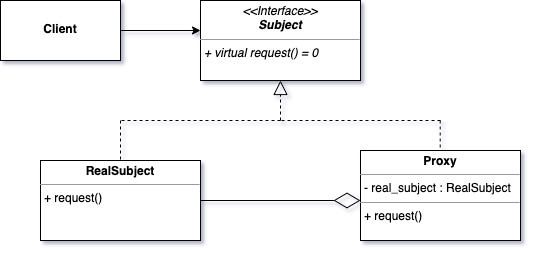

The diagram above was exported from draw.io. Its source (the exported page's mxGraphModel, read from the mxfile embedded in the PNG):
<mxGraphModel dx="597" dy="672" grid="1" gridSize="10" guides="1" tooltips="1" connect="1" arrows="1" fold="1" page="1" pageScale="1" pageWidth="827" pageHeight="1169" math="0" shadow="1">
  <root>
    <mxCell id="WIyWlLk6GJQsqaUBKTNV-0" />
    <mxCell id="WIyWlLk6GJQsqaUBKTNV-1" parent="WIyWlLk6GJQsqaUBKTNV-0" />
    <mxCell id="YGYzHkqw9SWB04S4oAKE-1" value="&lt;p style=&quot;margin:0px;margin-top:4px;text-align:center;&quot;&gt;&lt;b&gt;RealSubject&lt;/b&gt;&lt;/p&gt;&lt;hr size=&quot;1&quot;&gt;&lt;p style=&quot;margin:0px;margin-left:4px;&quot;&gt;&lt;/p&gt;&lt;p style=&quot;margin:0px;margin-left:4px;&quot;&gt;+ request()&lt;/p&gt;" style="verticalAlign=top;align=left;overflow=fill;fontSize=12;fontFamily=Helvetica;html=1;whiteSpace=wrap;labelBackgroundColor=none;" parent="WIyWlLk6GJQsqaUBKTNV-1" vertex="1">
      <mxGeometry x="40" y="320" width="160" height="80" as="geometry" />
    </mxCell>
    <mxCell id="YGYzHkqw9SWB04S4oAKE-13" value="" style="endArrow=none;startArrow=none;endFill=0;startFill=0;endSize=8;html=1;verticalAlign=bottom;dashed=1;labelBackgroundColor=none;dashPattern=1 2;rounded=0;entryX=0.5;entryY=0;entryDx=0;entryDy=0;fontColor=default;" parent="WIyWlLk6GJQsqaUBKTNV-1" target="YGYzHkqw9SWB04S4oAKE-1" edge="1">
      <mxGeometry width="160" relative="1" as="geometry">
        <mxPoint x="160" y="320" as="sourcePoint" />
        <mxPoint x="160" y="350" as="targetPoint" />
      </mxGeometry>
    </mxCell>
    <mxCell id="YGYzHkqw9SWB04S4oAKE-18" value="" style="endArrow=none;dashed=1;html=1;rounded=0;labelBackgroundColor=none;fontColor=default;" parent="WIyWlLk6GJQsqaUBKTNV-1" edge="1">
      <mxGeometry width="50" height="50" relative="1" as="geometry">
        <mxPoint x="440" y="280" as="sourcePoint" />
        <mxPoint x="280" y="280" as="targetPoint" />
      </mxGeometry>
    </mxCell>
    <mxCell id="YGYzHkqw9SWB04S4oAKE-20" value="" style="endArrow=none;dashed=1;html=1;rounded=0;labelBackgroundColor=none;fontColor=default;" parent="WIyWlLk6GJQsqaUBKTNV-1" edge="1">
      <mxGeometry width="50" height="50" relative="1" as="geometry">
        <mxPoint x="120" y="280" as="sourcePoint" />
        <mxPoint x="120" y="320" as="targetPoint" />
      </mxGeometry>
    </mxCell>
    <mxCell id="YGYzHkqw9SWB04S4oAKE-21" value="" style="endArrow=none;dashed=1;html=1;rounded=0;labelBackgroundColor=none;fontColor=default;" parent="WIyWlLk6GJQsqaUBKTNV-1" edge="1">
      <mxGeometry width="50" height="50" relative="1" as="geometry">
        <mxPoint x="280" y="280" as="sourcePoint" />
        <mxPoint x="120" y="280" as="targetPoint" />
      </mxGeometry>
    </mxCell>
    <mxCell id="YGYzHkqw9SWB04S4oAKE-22" value="&lt;p style=&quot;margin:0px;margin-top:4px;text-align:center;&quot;&gt;&lt;i&gt;&amp;lt;&amp;lt;Interface&amp;gt;&amp;gt;&lt;/i&gt;&lt;br&gt;&lt;b&gt;&lt;i&gt;Subject&lt;/i&gt;&lt;/b&gt;&lt;/p&gt;&lt;hr size=&quot;1&quot;&gt;&lt;p style=&quot;margin:0px;margin-left:4px;&quot;&gt;&lt;/p&gt;&lt;p style=&quot;margin:0px;margin-left:4px;&quot;&gt;&lt;i&gt;+ virtual request() = 0&lt;br&gt;&lt;/i&gt;&lt;br&gt;&lt;/p&gt;" style="verticalAlign=top;align=left;overflow=fill;fontSize=12;fontFamily=Helvetica;html=1;whiteSpace=wrap;labelBackgroundColor=none;" parent="WIyWlLk6GJQsqaUBKTNV-1" vertex="1">
      <mxGeometry x="200" y="160" width="160" height="80" as="geometry" />
    </mxCell>
    <mxCell id="YGYzHkqw9SWB04S4oAKE-23" value="" style="endArrow=block;dashed=1;endFill=0;endSize=12;html=1;rounded=0;entryX=0.5;entryY=1;entryDx=0;entryDy=0;labelBackgroundColor=none;fontColor=default;" parent="WIyWlLk6GJQsqaUBKTNV-1" target="YGYzHkqw9SWB04S4oAKE-22" edge="1">
      <mxGeometry width="160" relative="1" as="geometry">
        <mxPoint x="280" y="280" as="sourcePoint" />
        <mxPoint x="530" y="590" as="targetPoint" />
      </mxGeometry>
    </mxCell>
    <mxCell id="oCU809o4icv6utjzZG3--2" value="&lt;p style=&quot;margin:0px;margin-top:4px;text-align:center;&quot;&gt;&lt;br&gt;&lt;/p&gt;&lt;p style=&quot;margin:0px;margin-top:4px;text-align:center;&quot;&gt;&lt;b&gt;Client&lt;/b&gt;&lt;/p&gt;" style="verticalAlign=top;align=left;overflow=fill;fontSize=12;fontFamily=Helvetica;html=1;whiteSpace=wrap;" parent="WIyWlLk6GJQsqaUBKTNV-1" vertex="1">
      <mxGeometry y="160" width="120" height="60" as="geometry" />
    </mxCell>
    <mxCell id="oCU809o4icv6utjzZG3--4" value="" style="endArrow=classic;html=1;rounded=0;exitX=1;exitY=0.5;exitDx=0;exitDy=0;" parent="WIyWlLk6GJQsqaUBKTNV-1" source="oCU809o4icv6utjzZG3--2" edge="1">
      <mxGeometry width="50" height="50" relative="1" as="geometry">
        <mxPoint x="280" y="90" as="sourcePoint" />
        <mxPoint x="200" y="190" as="targetPoint" />
      </mxGeometry>
    </mxCell>
    <mxCell id="51ajf8Vh8qMAFqRXLYre-1" value="&lt;p style=&quot;margin:0px;margin-top:4px;text-align:center;&quot;&gt;&lt;b&gt;Proxy&lt;/b&gt;&lt;/p&gt;&lt;hr size=&quot;1&quot;&gt;&lt;p style=&quot;margin:0px;margin-left:4px;&quot;&gt;- real_subject : RealSubject&lt;/p&gt;&lt;hr size=&quot;1&quot;&gt;&lt;p style=&quot;margin:0px;margin-left:4px;&quot;&gt;+ request()&lt;/p&gt;" style="verticalAlign=top;align=left;overflow=fill;fontSize=12;fontFamily=Helvetica;html=1;whiteSpace=wrap;" parent="WIyWlLk6GJQsqaUBKTNV-1" vertex="1">
      <mxGeometry x="360" y="310" width="160" height="90" as="geometry" />
    </mxCell>
    <mxCell id="51ajf8Vh8qMAFqRXLYre-2" value="" style="endArrow=none;dashed=1;html=1;rounded=0;labelBackgroundColor=none;fontColor=default;" parent="WIyWlLk6GJQsqaUBKTNV-1" edge="1">
      <mxGeometry width="50" height="50" relative="1" as="geometry">
        <mxPoint x="439.7" y="280" as="sourcePoint" />
        <mxPoint x="439.7" y="310" as="targetPoint" />
      </mxGeometry>
    </mxCell>
    <mxCell id="iZK8YcxrLejOFcT-lGy--1" value="" style="endArrow=diamondThin;endFill=0;endSize=24;html=1;rounded=0;exitX=1;exitY=0.5;exitDx=0;exitDy=0;" edge="1" parent="WIyWlLk6GJQsqaUBKTNV-1" source="YGYzHkqw9SWB04S4oAKE-1">
      <mxGeometry width="160" relative="1" as="geometry">
        <mxPoint x="170" y="570" as="sourcePoint" />
        <mxPoint x="360" y="360" as="targetPoint" />
      </mxGeometry>
    </mxCell>
  </root>
</mxGraphModel>